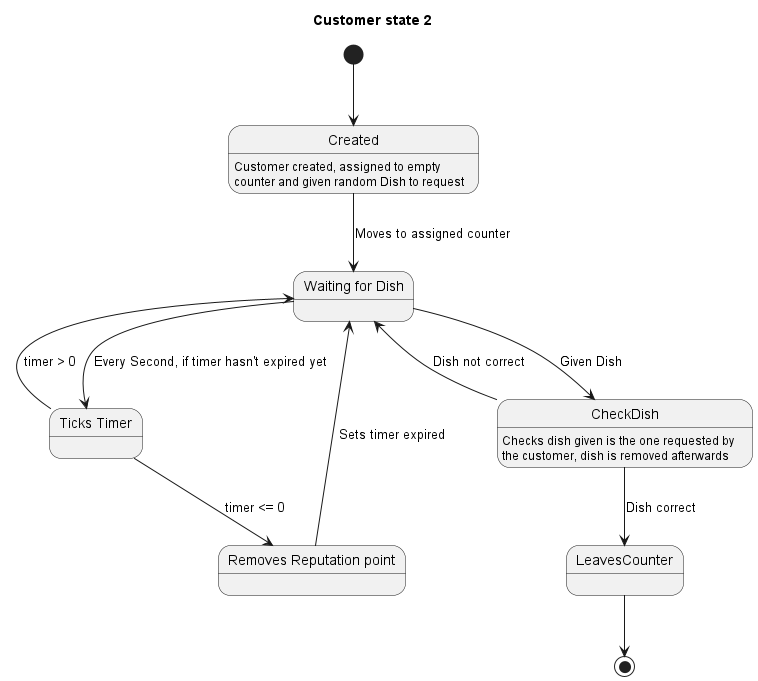

The diagram above was rendered by PlantUML. Its source (embedded in the PNG):
@startuml
title Customer state 2
state "Waiting for Dish" as Waiting
state "Ticks Timer" as Tick
state "Removes Reputation point" as RemoveReputation


[*] --> Created

Created --> Waiting : Moves to assigned counter
Created: Customer created, assigned to empty \ncounter and given random Dish to request

Waiting --> Tick : Every Second, if timer hasn't expired yet
Tick --> Waiting : timer > 0
Tick --> RemoveReputation : timer <= 0
RemoveReputation --> Waiting: Sets timer expired

Waiting --> CheckDish : Given Dish
CheckDish: Checks dish given is the one requested by \nthe customer, dish is removed afterwards
CheckDish --> Waiting : Dish not correct
CheckDish --> LeavesCounter : Dish correct

LeavesCounter --> [*]
@enduml